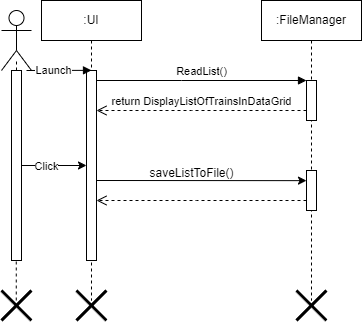

The diagram above was exported from draw.io. Its source (the exported page's mxGraphModel, read from the mxfile embedded in the PNG):
<mxGraphModel dx="1634" dy="449" grid="1" gridSize="10" guides="1" tooltips="1" connect="1" arrows="1" fold="1" page="1" pageScale="1" pageWidth="850" pageHeight="1100" math="0" shadow="0">
  <root>
    <mxCell id="0" />
    <mxCell id="1" parent="0" />
    <mxCell id="aM9ryv3xv72pqoxQDRHE-1" value=":UI" style="shape=umlLifeline;perimeter=lifelinePerimeter;whiteSpace=wrap;html=1;container=0;dropTarget=0;collapsible=0;recursiveResize=0;outlineConnect=0;portConstraint=eastwest;newEdgeStyle={&quot;edgeStyle&quot;:&quot;elbowEdgeStyle&quot;,&quot;elbow&quot;:&quot;vertical&quot;,&quot;curved&quot;:0,&quot;rounded&quot;:0};" parent="1" vertex="1">
      <mxGeometry x="40" y="40" width="100" height="300" as="geometry" />
    </mxCell>
    <mxCell id="aM9ryv3xv72pqoxQDRHE-2" value="" style="html=1;points=[];perimeter=orthogonalPerimeter;outlineConnect=0;targetShapes=umlLifeline;portConstraint=eastwest;newEdgeStyle={&quot;edgeStyle&quot;:&quot;elbowEdgeStyle&quot;,&quot;elbow&quot;:&quot;vertical&quot;,&quot;curved&quot;:0,&quot;rounded&quot;:0};" parent="aM9ryv3xv72pqoxQDRHE-1" vertex="1">
      <mxGeometry x="45" y="70" width="10" height="190" as="geometry" />
    </mxCell>
    <mxCell id="aM9ryv3xv72pqoxQDRHE-3" value="" style="html=1;verticalAlign=bottom;startArrow=none;endArrow=block;startSize=8;edgeStyle=elbowEdgeStyle;elbow=vertical;curved=0;rounded=0;startFill=0;" parent="aM9ryv3xv72pqoxQDRHE-1" target="aM9ryv3xv72pqoxQDRHE-2" edge="1">
      <mxGeometry relative="1" as="geometry">
        <mxPoint x="-15" y="70" as="sourcePoint" />
      </mxGeometry>
    </mxCell>
    <mxCell id="gZSgvrpQTzyebDFlUBWt-13" value="Launch" style="edgeLabel;html=1;align=center;verticalAlign=middle;resizable=0;points=[];" vertex="1" connectable="0" parent="aM9ryv3xv72pqoxQDRHE-3">
      <mxGeometry x="-0.2451" relative="1" as="geometry">
        <mxPoint x="2" as="offset" />
      </mxGeometry>
    </mxCell>
    <mxCell id="aM9ryv3xv72pqoxQDRHE-5" value=":FileManager" style="shape=umlLifeline;perimeter=lifelinePerimeter;whiteSpace=wrap;html=1;container=0;dropTarget=0;collapsible=0;recursiveResize=0;outlineConnect=0;portConstraint=eastwest;newEdgeStyle={&quot;edgeStyle&quot;:&quot;elbowEdgeStyle&quot;,&quot;elbow&quot;:&quot;vertical&quot;,&quot;curved&quot;:0,&quot;rounded&quot;:0};" parent="1" vertex="1">
      <mxGeometry x="260" y="40" width="100" height="300" as="geometry" />
    </mxCell>
    <mxCell id="aM9ryv3xv72pqoxQDRHE-6" value="" style="html=1;points=[];perimeter=orthogonalPerimeter;outlineConnect=0;targetShapes=umlLifeline;portConstraint=eastwest;newEdgeStyle={&quot;edgeStyle&quot;:&quot;elbowEdgeStyle&quot;,&quot;elbow&quot;:&quot;vertical&quot;,&quot;curved&quot;:0,&quot;rounded&quot;:0};" parent="aM9ryv3xv72pqoxQDRHE-5" vertex="1">
      <mxGeometry x="45" y="80" width="10" height="40" as="geometry" />
    </mxCell>
    <mxCell id="gZSgvrpQTzyebDFlUBWt-22" value="" style="html=1;points=[];perimeter=orthogonalPerimeter;outlineConnect=0;targetShapes=umlLifeline;portConstraint=eastwest;newEdgeStyle={&quot;edgeStyle&quot;:&quot;elbowEdgeStyle&quot;,&quot;elbow&quot;:&quot;vertical&quot;,&quot;curved&quot;:0,&quot;rounded&quot;:0};" vertex="1" parent="aM9ryv3xv72pqoxQDRHE-5">
      <mxGeometry x="45" y="170" width="10" height="40" as="geometry" />
    </mxCell>
    <mxCell id="aM9ryv3xv72pqoxQDRHE-7" value="ReadList()" style="html=1;verticalAlign=bottom;endArrow=block;edgeStyle=elbowEdgeStyle;elbow=vertical;curved=0;rounded=0;" parent="1" source="aM9ryv3xv72pqoxQDRHE-2" target="aM9ryv3xv72pqoxQDRHE-6" edge="1">
      <mxGeometry relative="1" as="geometry">
        <mxPoint x="195" y="130" as="sourcePoint" />
        <Array as="points">
          <mxPoint x="180" y="120" />
        </Array>
      </mxGeometry>
    </mxCell>
    <mxCell id="aM9ryv3xv72pqoxQDRHE-8" value="return&amp;nbsp;DisplayListOfTrainsInDataGrid" style="html=1;verticalAlign=bottom;endArrow=open;dashed=1;endSize=8;edgeStyle=elbowEdgeStyle;elbow=vertical;curved=0;rounded=0;" parent="1" source="aM9ryv3xv72pqoxQDRHE-6" edge="1">
      <mxGeometry relative="1" as="geometry">
        <mxPoint x="95" y="150" as="targetPoint" />
        <Array as="points">
          <mxPoint x="190" y="150" />
        </Array>
        <mxPoint x="300" y="150" as="sourcePoint" />
      </mxGeometry>
    </mxCell>
    <mxCell id="gZSgvrpQTzyebDFlUBWt-3" value="" style="shape=umlActor;verticalLabelPosition=bottom;verticalAlign=top;html=1;outlineConnect=0;" vertex="1" parent="1">
      <mxGeometry y="50" width="30" height="60" as="geometry" />
    </mxCell>
    <mxCell id="gZSgvrpQTzyebDFlUBWt-14" style="edgeStyle=elbowEdgeStyle;rounded=0;orthogonalLoop=1;jettySize=auto;html=1;elbow=horizontal;curved=0;" edge="1" parent="1" source="gZSgvrpQTzyebDFlUBWt-6" target="aM9ryv3xv72pqoxQDRHE-2">
      <mxGeometry relative="1" as="geometry" />
    </mxCell>
    <mxCell id="gZSgvrpQTzyebDFlUBWt-16" value="Click" style="edgeLabel;html=1;align=center;verticalAlign=middle;resizable=0;points=[];" vertex="1" connectable="0" parent="gZSgvrpQTzyebDFlUBWt-14">
      <mxGeometry x="-0.2425" y="-1" relative="1" as="geometry">
        <mxPoint as="offset" />
      </mxGeometry>
    </mxCell>
    <mxCell id="gZSgvrpQTzyebDFlUBWt-6" value="" style="html=1;points=[];perimeter=orthogonalPerimeter;outlineConnect=0;targetShapes=umlLifeline;portConstraint=eastwest;newEdgeStyle={&quot;edgeStyle&quot;:&quot;elbowEdgeStyle&quot;,&quot;elbow&quot;:&quot;vertical&quot;,&quot;curved&quot;:0,&quot;rounded&quot;:0};" vertex="1" parent="1">
      <mxGeometry x="10" y="110" width="10" height="190" as="geometry" />
    </mxCell>
    <mxCell id="gZSgvrpQTzyebDFlUBWt-10" value="" style="endArrow=none;dashed=1;html=1;strokeWidth=1;rounded=0;" edge="1" parent="1" target="gZSgvrpQTzyebDFlUBWt-6">
      <mxGeometry width="50" height="50" relative="1" as="geometry">
        <mxPoint x="14.76" y="340" as="sourcePoint" />
        <mxPoint x="14.76" y="90" as="targetPoint" />
      </mxGeometry>
    </mxCell>
    <mxCell id="gZSgvrpQTzyebDFlUBWt-12" value="" style="endArrow=none;dashed=1;html=1;strokeWidth=1;rounded=0;" edge="1" parent="1">
      <mxGeometry width="50" height="50" relative="1" as="geometry">
        <mxPoint x="15" y="110" as="sourcePoint" />
        <mxPoint x="15" y="100" as="targetPoint" />
      </mxGeometry>
    </mxCell>
    <mxCell id="gZSgvrpQTzyebDFlUBWt-17" style="edgeStyle=elbowEdgeStyle;rounded=0;orthogonalLoop=1;jettySize=auto;html=1;elbow=vertical;curved=0;" edge="1" parent="1" target="gZSgvrpQTzyebDFlUBWt-22">
      <mxGeometry relative="1" as="geometry">
        <mxPoint x="95" y="219.99761904761903" as="sourcePoint" />
        <mxPoint x="300" y="220" as="targetPoint" />
      </mxGeometry>
    </mxCell>
    <mxCell id="gZSgvrpQTzyebDFlUBWt-19" value="saveListToFile()" style="text;html=1;align=center;verticalAlign=middle;resizable=0;points=[];autosize=1;strokeColor=none;fillColor=none;" vertex="1" parent="1">
      <mxGeometry x="135" y="198" width="110" height="30" as="geometry" />
    </mxCell>
    <mxCell id="gZSgvrpQTzyebDFlUBWt-21" value="" style="html=1;verticalAlign=bottom;endArrow=open;dashed=1;endSize=8;edgeStyle=elbowEdgeStyle;elbow=vertical;curved=0;rounded=0;" edge="1" parent="1" source="gZSgvrpQTzyebDFlUBWt-22" target="aM9ryv3xv72pqoxQDRHE-2">
      <mxGeometry relative="1" as="geometry">
        <mxPoint x="100" y="240" as="targetPoint" />
        <Array as="points">
          <mxPoint x="195" y="240" />
        </Array>
        <mxPoint x="190" y="230" as="sourcePoint" />
      </mxGeometry>
    </mxCell>
    <mxCell id="gZSgvrpQTzyebDFlUBWt-24" value="" style="shape=umlDestroy;whiteSpace=wrap;html=1;strokeWidth=3;targetShapes=umlLifeline;" vertex="1" parent="1">
      <mxGeometry y="330" width="30" height="30" as="geometry" />
    </mxCell>
    <mxCell id="gZSgvrpQTzyebDFlUBWt-25" value="" style="shape=umlDestroy;whiteSpace=wrap;html=1;strokeWidth=3;targetShapes=umlLifeline;" vertex="1" parent="1">
      <mxGeometry x="295" y="330" width="30" height="30" as="geometry" />
    </mxCell>
    <mxCell id="gZSgvrpQTzyebDFlUBWt-26" value="" style="shape=umlDestroy;whiteSpace=wrap;html=1;strokeWidth=3;targetShapes=umlLifeline;" vertex="1" parent="1">
      <mxGeometry x="75" y="330" width="30" height="30" as="geometry" />
    </mxCell>
  </root>
</mxGraphModel>